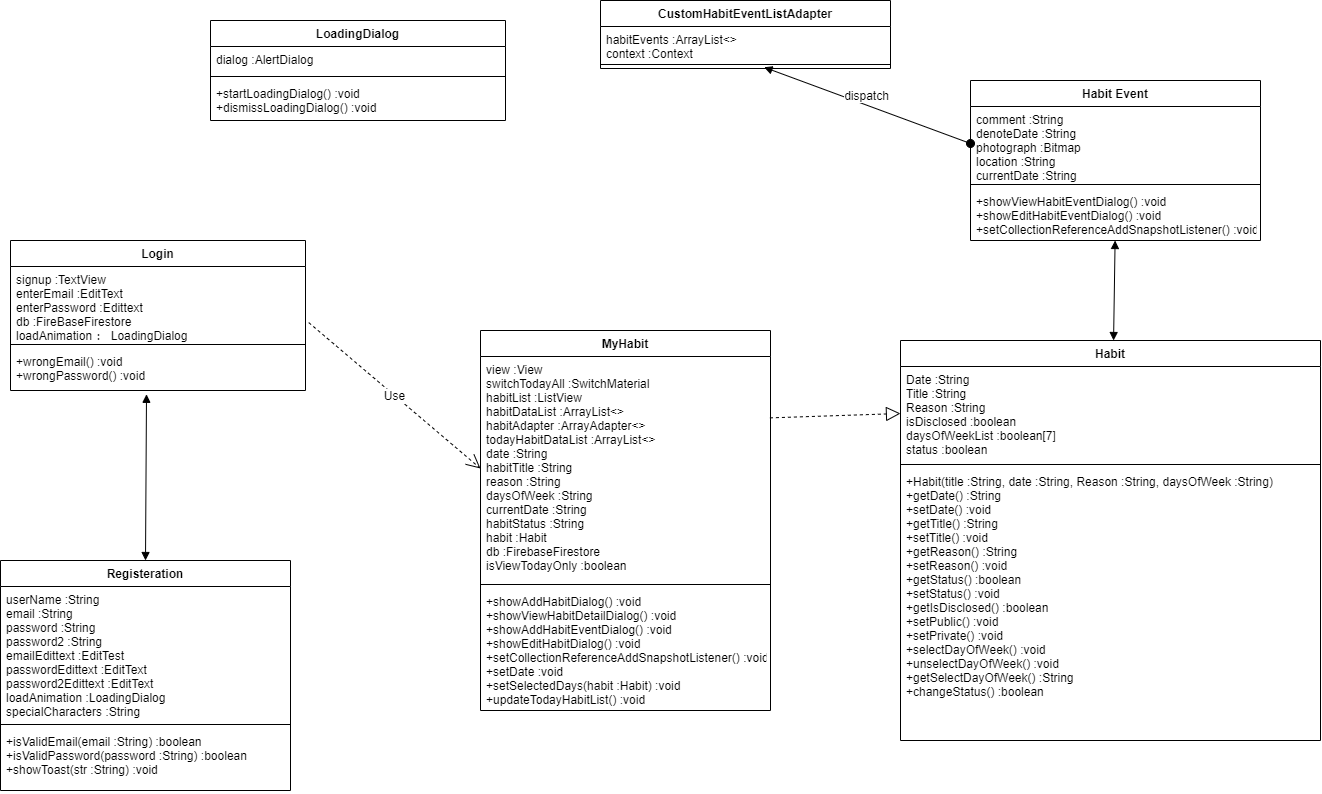

The diagram above was exported from draw.io. Its source (the exported page's mxGraphModel, read from the mxfile embedded in the PNG):
<mxGraphModel dx="920" dy="775" grid="1" gridSize="10" guides="1" tooltips="1" connect="1" arrows="1" fold="1" page="1" pageScale="1" pageWidth="827" pageHeight="1169" math="0" shadow="0">
  <root>
    <mxCell id="0" />
    <mxCell id="1" parent="0" />
    <mxCell id="CTVswr6Z0IHlkz9HTsv0-3" value="Habit" style="swimlane;fontStyle=1;align=center;verticalAlign=top;childLayout=stackLayout;horizontal=1;startSize=26;horizontalStack=0;resizeParent=1;resizeParentMax=0;resizeLast=0;collapsible=1;marginBottom=0;" vertex="1" parent="1">
      <mxGeometry x="1000" y="410" width="420" height="400" as="geometry" />
    </mxCell>
    <mxCell id="CTVswr6Z0IHlkz9HTsv0-4" value="Date :String&#10;Title :String&#10;Reason :String&#10;isDisclosed :boolean&#10;daysOfWeekList :boolean[7]&#10;status :boolean" style="text;strokeColor=none;fillColor=none;align=left;verticalAlign=top;spacingLeft=4;spacingRight=4;overflow=hidden;rotatable=0;points=[[0,0.5],[1,0.5]];portConstraint=eastwest;" vertex="1" parent="CTVswr6Z0IHlkz9HTsv0-3">
      <mxGeometry y="26" width="420" height="94" as="geometry" />
    </mxCell>
    <mxCell id="CTVswr6Z0IHlkz9HTsv0-5" value="" style="line;strokeWidth=1;fillColor=none;align=left;verticalAlign=middle;spacingTop=-1;spacingLeft=3;spacingRight=3;rotatable=0;labelPosition=right;points=[];portConstraint=eastwest;" vertex="1" parent="CTVswr6Z0IHlkz9HTsv0-3">
      <mxGeometry y="120" width="420" height="8" as="geometry" />
    </mxCell>
    <mxCell id="CTVswr6Z0IHlkz9HTsv0-6" value="+Habit(title :String, date :String, Reason :String, daysOfWeek :String)&#10;+getDate() :String&#10;+setDate() :void&#10;+getTitle() :String&#10;+setTitle() :void&#10;+getReason() :String&#10;+setReason() :void&#10;+getStatus() :boolean&#10;+setStatus() :void&#10;+getIsDisclosed() :boolean&#10;+setPublic() :void&#10;+setPrivate() :void&#10;+selectDayOfWeek() :void&#10;+unselectDayOfWeek() :void&#10;+getSelectDayOfWeek() :String&#10;+changeStatus() :boolean" style="text;strokeColor=none;fillColor=none;align=left;verticalAlign=top;spacingLeft=4;spacingRight=4;overflow=hidden;rotatable=0;points=[[0,0.5],[1,0.5]];portConstraint=eastwest;" vertex="1" parent="CTVswr6Z0IHlkz9HTsv0-3">
      <mxGeometry y="128" width="420" height="272" as="geometry" />
    </mxCell>
    <mxCell id="CTVswr6Z0IHlkz9HTsv0-20" value="CustomHabitEventListAdapter" style="swimlane;fontStyle=1;align=center;verticalAlign=top;childLayout=stackLayout;horizontal=1;startSize=26;horizontalStack=0;resizeParent=1;resizeParentMax=0;resizeLast=0;collapsible=1;marginBottom=0;" vertex="1" parent="1">
      <mxGeometry x="700" y="70" width="290" height="68" as="geometry" />
    </mxCell>
    <mxCell id="CTVswr6Z0IHlkz9HTsv0-21" value="habitEvents :ArrayList&lt;&gt;&#10;context :Context" style="text;strokeColor=none;fillColor=none;align=left;verticalAlign=top;spacingLeft=4;spacingRight=4;overflow=hidden;rotatable=0;points=[[0,0.5],[1,0.5]];portConstraint=eastwest;" vertex="1" parent="CTVswr6Z0IHlkz9HTsv0-20">
      <mxGeometry y="26" width="290" height="34" as="geometry" />
    </mxCell>
    <mxCell id="CTVswr6Z0IHlkz9HTsv0-22" value="" style="line;strokeWidth=1;fillColor=none;align=left;verticalAlign=middle;spacingTop=-1;spacingLeft=3;spacingRight=3;rotatable=0;labelPosition=right;points=[];portConstraint=eastwest;" vertex="1" parent="CTVswr6Z0IHlkz9HTsv0-20">
      <mxGeometry y="60" width="290" height="8" as="geometry" />
    </mxCell>
    <mxCell id="CTVswr6Z0IHlkz9HTsv0-32" value="Registeration" style="swimlane;fontStyle=1;align=center;verticalAlign=top;childLayout=stackLayout;horizontal=1;startSize=26;horizontalStack=0;resizeParent=1;resizeParentMax=0;resizeLast=0;collapsible=1;marginBottom=0;" vertex="1" parent="1">
      <mxGeometry x="100" y="630" width="290" height="230" as="geometry" />
    </mxCell>
    <mxCell id="CTVswr6Z0IHlkz9HTsv0-33" value="userName :String&#10;email :String&#10;password :String&#10;password2 :String&#10;emailEdittext :EditTest&#10;passwordEdittext :EditText&#10;password2Edittext :EditText&#10;loadAnimation :LoadingDialog&#10;specialCharacters :String" style="text;strokeColor=none;fillColor=none;align=left;verticalAlign=top;spacingLeft=4;spacingRight=4;overflow=hidden;rotatable=0;points=[[0,0.5],[1,0.5]];portConstraint=eastwest;" vertex="1" parent="CTVswr6Z0IHlkz9HTsv0-32">
      <mxGeometry y="26" width="290" height="134" as="geometry" />
    </mxCell>
    <mxCell id="CTVswr6Z0IHlkz9HTsv0-34" value="" style="line;strokeWidth=1;fillColor=none;align=left;verticalAlign=middle;spacingTop=-1;spacingLeft=3;spacingRight=3;rotatable=0;labelPosition=right;points=[];portConstraint=eastwest;" vertex="1" parent="CTVswr6Z0IHlkz9HTsv0-32">
      <mxGeometry y="160" width="290" height="8" as="geometry" />
    </mxCell>
    <mxCell id="CTVswr6Z0IHlkz9HTsv0-35" value="+isValidEmail(email :String) :boolean&#10;+isValidPassword(password :String) :boolean&#10;+showToast(str :String) :void" style="text;strokeColor=none;fillColor=none;align=left;verticalAlign=top;spacingLeft=4;spacingRight=4;overflow=hidden;rotatable=0;points=[[0,0.5],[1,0.5]];portConstraint=eastwest;" vertex="1" parent="CTVswr6Z0IHlkz9HTsv0-32">
      <mxGeometry y="168" width="290" height="62" as="geometry" />
    </mxCell>
    <mxCell id="CTVswr6Z0IHlkz9HTsv0-36" value="MyHabit" style="swimlane;fontStyle=1;align=center;verticalAlign=top;childLayout=stackLayout;horizontal=1;startSize=26;horizontalStack=0;resizeParent=1;resizeParentMax=0;resizeLast=0;collapsible=1;marginBottom=0;" vertex="1" parent="1">
      <mxGeometry x="580" y="400" width="290" height="380" as="geometry" />
    </mxCell>
    <mxCell id="CTVswr6Z0IHlkz9HTsv0-37" value="view :View&#10;switchTodayAll :SwitchMaterial&#10;habitList :ListView&#10;habitDataList :ArrayList&lt;&gt;&#10;habitAdapter :ArrayAdapter&lt;&gt;&#10;todayHabitDataList :ArrayList&lt;&gt;&#10;date :String&#10;habitTitle :String&#10;reason :String&#10;daysOfWeek :String&#10;currentDate :String&#10;habitStatus :String&#10;habit :Habit&#10;db :FirebaseFirestore&#10;isViewTodayOnly :boolean" style="text;strokeColor=none;fillColor=none;align=left;verticalAlign=top;spacingLeft=4;spacingRight=4;overflow=hidden;rotatable=0;points=[[0,0.5],[1,0.5]];portConstraint=eastwest;" vertex="1" parent="CTVswr6Z0IHlkz9HTsv0-36">
      <mxGeometry y="26" width="290" height="224" as="geometry" />
    </mxCell>
    <mxCell id="CTVswr6Z0IHlkz9HTsv0-38" value="" style="line;strokeWidth=1;fillColor=none;align=left;verticalAlign=middle;spacingTop=-1;spacingLeft=3;spacingRight=3;rotatable=0;labelPosition=right;points=[];portConstraint=eastwest;" vertex="1" parent="CTVswr6Z0IHlkz9HTsv0-36">
      <mxGeometry y="250" width="290" height="8" as="geometry" />
    </mxCell>
    <mxCell id="CTVswr6Z0IHlkz9HTsv0-39" value="+showAddHabitDialog() :void&#10;+showViewHabitDetailDialog() :void&#10;+showAddHabitEventDialog() :void&#10;+showEditHabitDialog() :void&#10;+setCollectionReferenceAddSnapshotListener() :void&#10;+setDate :void&#10;+setSelectedDays(habit :Habit) :void&#10;+updateTodayHabitList() :void" style="text;strokeColor=none;fillColor=none;align=left;verticalAlign=top;spacingLeft=4;spacingRight=4;overflow=hidden;rotatable=0;points=[[0,0.5],[1,0.5]];portConstraint=eastwest;" vertex="1" parent="CTVswr6Z0IHlkz9HTsv0-36">
      <mxGeometry y="258" width="290" height="122" as="geometry" />
    </mxCell>
    <mxCell id="CTVswr6Z0IHlkz9HTsv0-40" value="Login" style="swimlane;fontStyle=1;align=center;verticalAlign=top;childLayout=stackLayout;horizontal=1;startSize=26;horizontalStack=0;resizeParent=1;resizeParentMax=0;resizeLast=0;collapsible=1;marginBottom=0;" vertex="1" parent="1">
      <mxGeometry x="110" y="310" width="295" height="150" as="geometry" />
    </mxCell>
    <mxCell id="CTVswr6Z0IHlkz9HTsv0-41" value="signup :TextView&#10;enterEmail :EditText&#10;enterPassword :Edittext&#10;db :FireBaseFirestore&#10;loadAnimation ： LoadingDialog" style="text;strokeColor=none;fillColor=none;align=left;verticalAlign=top;spacingLeft=4;spacingRight=4;overflow=hidden;rotatable=0;points=[[0,0.5],[1,0.5]];portConstraint=eastwest;" vertex="1" parent="CTVswr6Z0IHlkz9HTsv0-40">
      <mxGeometry y="26" width="295" height="74" as="geometry" />
    </mxCell>
    <mxCell id="CTVswr6Z0IHlkz9HTsv0-42" value="" style="line;strokeWidth=1;fillColor=none;align=left;verticalAlign=middle;spacingTop=-1;spacingLeft=3;spacingRight=3;rotatable=0;labelPosition=right;points=[];portConstraint=eastwest;" vertex="1" parent="CTVswr6Z0IHlkz9HTsv0-40">
      <mxGeometry y="100" width="295" height="8" as="geometry" />
    </mxCell>
    <mxCell id="CTVswr6Z0IHlkz9HTsv0-43" value="+wrongEmail() :void&#10;+wrongPassword() :void" style="text;strokeColor=none;fillColor=none;align=left;verticalAlign=top;spacingLeft=4;spacingRight=4;overflow=hidden;rotatable=0;points=[[0,0.5],[1,0.5]];portConstraint=eastwest;" vertex="1" parent="CTVswr6Z0IHlkz9HTsv0-40">
      <mxGeometry y="108" width="295" height="42" as="geometry" />
    </mxCell>
    <mxCell id="CTVswr6Z0IHlkz9HTsv0-44" value="LoadingDialog" style="swimlane;fontStyle=1;align=center;verticalAlign=top;childLayout=stackLayout;horizontal=1;startSize=26;horizontalStack=0;resizeParent=1;resizeParentMax=0;resizeLast=0;collapsible=1;marginBottom=0;" vertex="1" parent="1">
      <mxGeometry x="310" y="90" width="295" height="100" as="geometry" />
    </mxCell>
    <mxCell id="CTVswr6Z0IHlkz9HTsv0-45" value="dialog :AlertDialog" style="text;strokeColor=none;fillColor=none;align=left;verticalAlign=top;spacingLeft=4;spacingRight=4;overflow=hidden;rotatable=0;points=[[0,0.5],[1,0.5]];portConstraint=eastwest;" vertex="1" parent="CTVswr6Z0IHlkz9HTsv0-44">
      <mxGeometry y="26" width="295" height="26" as="geometry" />
    </mxCell>
    <mxCell id="CTVswr6Z0IHlkz9HTsv0-46" value="" style="line;strokeWidth=1;fillColor=none;align=left;verticalAlign=middle;spacingTop=-1;spacingLeft=3;spacingRight=3;rotatable=0;labelPosition=right;points=[];portConstraint=eastwest;" vertex="1" parent="CTVswr6Z0IHlkz9HTsv0-44">
      <mxGeometry y="52" width="295" height="8" as="geometry" />
    </mxCell>
    <mxCell id="CTVswr6Z0IHlkz9HTsv0-47" value="+startLoadingDialog() :void&#10;+dismissLoadingDialog() :void" style="text;strokeColor=none;fillColor=none;align=left;verticalAlign=top;spacingLeft=4;spacingRight=4;overflow=hidden;rotatable=0;points=[[0,0.5],[1,0.5]];portConstraint=eastwest;" vertex="1" parent="CTVswr6Z0IHlkz9HTsv0-44">
      <mxGeometry y="60" width="295" height="40" as="geometry" />
    </mxCell>
    <mxCell id="CTVswr6Z0IHlkz9HTsv0-48" value="Habit Event" style="swimlane;fontStyle=1;align=center;verticalAlign=top;childLayout=stackLayout;horizontal=1;startSize=26;horizontalStack=0;resizeParent=1;resizeParentMax=0;resizeLast=0;collapsible=1;marginBottom=0;" vertex="1" parent="1">
      <mxGeometry x="1070" y="150" width="290" height="160" as="geometry" />
    </mxCell>
    <mxCell id="CTVswr6Z0IHlkz9HTsv0-49" value="comment :String&#10;denoteDate :String&#10;photograph :Bitmap&#10;location :String&#10;currentDate :String" style="text;strokeColor=none;fillColor=none;align=left;verticalAlign=top;spacingLeft=4;spacingRight=4;overflow=hidden;rotatable=0;points=[[0,0.5],[1,0.5]];portConstraint=eastwest;" vertex="1" parent="CTVswr6Z0IHlkz9HTsv0-48">
      <mxGeometry y="26" width="290" height="74" as="geometry" />
    </mxCell>
    <mxCell id="CTVswr6Z0IHlkz9HTsv0-50" value="" style="line;strokeWidth=1;fillColor=none;align=left;verticalAlign=middle;spacingTop=-1;spacingLeft=3;spacingRight=3;rotatable=0;labelPosition=right;points=[];portConstraint=eastwest;" vertex="1" parent="CTVswr6Z0IHlkz9HTsv0-48">
      <mxGeometry y="100" width="290" height="8" as="geometry" />
    </mxCell>
    <mxCell id="CTVswr6Z0IHlkz9HTsv0-51" value="+showViewHabitEventDialog() :void&#10;+showEditHabitEventDialog() :void&#10;+setCollectionReferenceAddSnapshotListener() :void&#10;" style="text;strokeColor=none;fillColor=none;align=left;verticalAlign=top;spacingLeft=4;spacingRight=4;overflow=hidden;rotatable=0;points=[[0,0.5],[1,0.5]];portConstraint=eastwest;" vertex="1" parent="CTVswr6Z0IHlkz9HTsv0-48">
      <mxGeometry y="108" width="290" height="52" as="geometry" />
    </mxCell>
    <mxCell id="CTVswr6Z0IHlkz9HTsv0-56" value="Use" style="endArrow=open;endSize=12;dashed=1;html=1;rounded=0;exitX=1.011;exitY=0.758;exitDx=0;exitDy=0;exitPerimeter=0;entryX=0;entryY=0.5;entryDx=0;entryDy=0;" edge="1" parent="1" source="CTVswr6Z0IHlkz9HTsv0-41" target="CTVswr6Z0IHlkz9HTsv0-37">
      <mxGeometry width="160" relative="1" as="geometry">
        <mxPoint x="480" y="570" as="sourcePoint" />
        <mxPoint x="640" y="570" as="targetPoint" />
      </mxGeometry>
    </mxCell>
    <mxCell id="CTVswr6Z0IHlkz9HTsv0-57" value="" style="endArrow=block;dashed=1;endFill=0;endSize=12;html=1;rounded=0;exitX=0.998;exitY=0.274;exitDx=0;exitDy=0;exitPerimeter=0;entryX=0;entryY=0.5;entryDx=0;entryDy=0;" edge="1" parent="1" source="CTVswr6Z0IHlkz9HTsv0-37" target="CTVswr6Z0IHlkz9HTsv0-4">
      <mxGeometry width="160" relative="1" as="geometry">
        <mxPoint x="870" y="300" as="sourcePoint" />
        <mxPoint x="950" y="370" as="targetPoint" />
      </mxGeometry>
    </mxCell>
    <mxCell id="CTVswr6Z0IHlkz9HTsv0-58" value="" style="endArrow=block;startArrow=block;endFill=1;startFill=1;html=1;rounded=0;exitX=0.461;exitY=1.091;exitDx=0;exitDy=0;exitPerimeter=0;entryX=0.5;entryY=0;entryDx=0;entryDy=0;" edge="1" parent="1" source="CTVswr6Z0IHlkz9HTsv0-43" target="CTVswr6Z0IHlkz9HTsv0-32">
      <mxGeometry width="160" relative="1" as="geometry">
        <mxPoint x="480" y="450" as="sourcePoint" />
        <mxPoint x="640" y="450" as="targetPoint" />
      </mxGeometry>
    </mxCell>
    <mxCell id="CTVswr6Z0IHlkz9HTsv0-60" value="" style="endArrow=block;startArrow=block;endFill=1;startFill=1;html=1;rounded=0;" edge="1" parent="1" source="CTVswr6Z0IHlkz9HTsv0-51" target="CTVswr6Z0IHlkz9HTsv0-3">
      <mxGeometry width="160" relative="1" as="geometry">
        <mxPoint x="950" y="450" as="sourcePoint" />
        <mxPoint x="1110" y="450" as="targetPoint" />
      </mxGeometry>
    </mxCell>
    <mxCell id="CTVswr6Z0IHlkz9HTsv0-61" value="dispatch" style="html=1;verticalAlign=bottom;startArrow=oval;startFill=1;endArrow=block;startSize=8;rounded=0;exitX=0;exitY=0.5;exitDx=0;exitDy=0;entryX=0.564;entryY=0.846;entryDx=0;entryDy=0;entryPerimeter=0;" edge="1" parent="1" source="CTVswr6Z0IHlkz9HTsv0-49" target="CTVswr6Z0IHlkz9HTsv0-22">
      <mxGeometry width="60" relative="1" as="geometry">
        <mxPoint x="880" y="210" as="sourcePoint" />
        <mxPoint x="940" y="210" as="targetPoint" />
      </mxGeometry>
    </mxCell>
  </root>
</mxGraphModel>